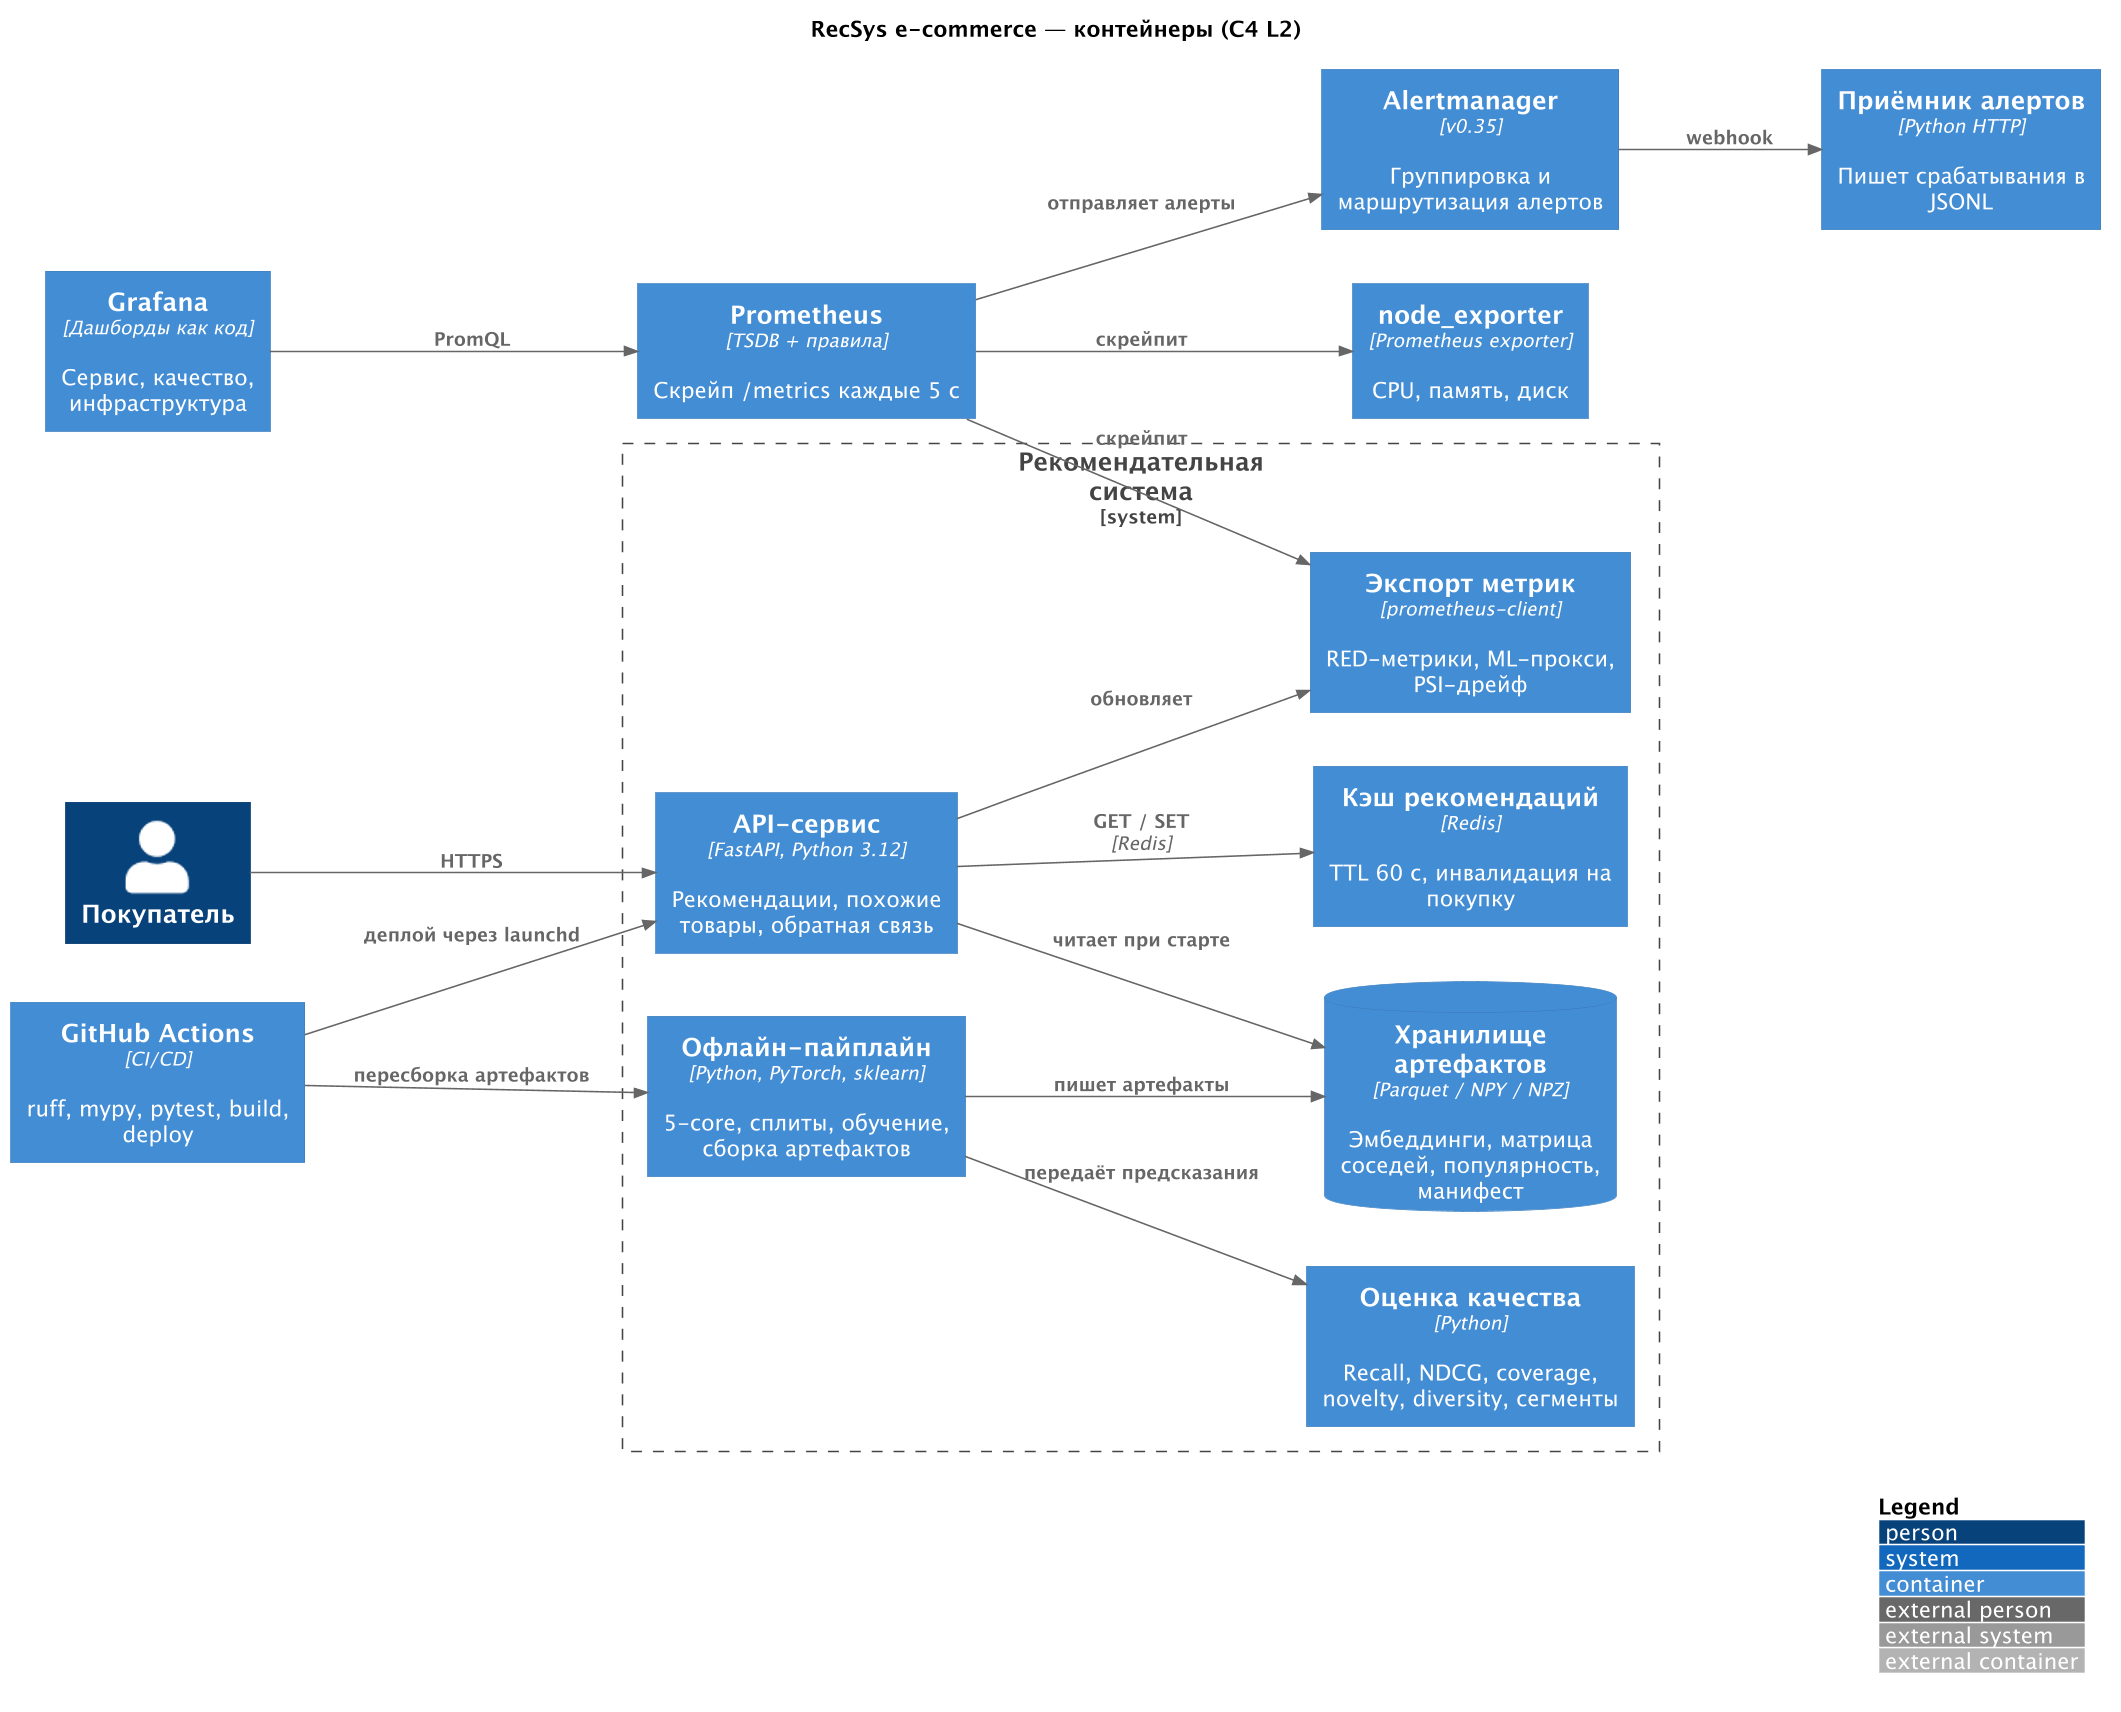

The diagram above was rendered by PlantUML. Its source (embedded in the PNG):
@startuml
!include <C4/C4_Container>
skinparam dpi 150
LAYOUT_LEFT_RIGHT()
HIDE_STEREOTYPE()
title RecSys e-commerce — контейнеры (C4 L2)

Person(buyer, "Покупатель")

System_Boundary(recsys, "Рекомендательная система") {
  Container(api, "API-сервис", "FastAPI, Python 3.12", "Рекомендации, похожие товары, обратная связь")
  Container(cache, "Кэш рекомендаций", "Redis", "TTL 60 c, инвалидация на покупку")
  ContainerDb(store, "Хранилище артефактов", "Parquet / NPY / NPZ", "Эмбеддинги, матрица соседей, популярность, манифест")
  Container(training, "Офлайн-пайплайн", "Python, PyTorch, sklearn", "5-core, сплиты, обучение, сборка артефактов")
  Container(eval, "Оценка качества", "Python", "Recall, NDCG, coverage, novelty, diversity, сегменты")
  Container(metrics, "Экспорт метрик", "prometheus-client", "RED-метрики, ML-прокси, PSI-дрейф")
}

Container(prom, "Prometheus", "TSDB + правила", "Скрейп /metrics каждые 5 c")
Container(am, "Alertmanager", "v0.35", "Группировка и маршрутизация алертов")
Container(sink, "Приёмник алертов", "Python HTTP", "Пишет срабатывания в JSONL")
Container(graf, "Grafana", "Дашборды как код", "Сервис, качество, инфраструктура")
Container(node, "node_exporter", "Prometheus exporter", "CPU, память, диск")
Container(ci, "GitHub Actions", "CI/CD", "ruff, mypy, pytest, build, deploy")

Rel(buyer, api, "HTTPS")
Rel(api, cache, "GET / SET", "Redis")
Rel(api, store, "читает при старте")
Rel(training, store, "пишет артефакты")
Rel(training, eval, "передаёт предсказания")
Rel(api, metrics, "обновляет")
Rel(prom, metrics, "скрейпит")
Rel(prom, node, "скрейпит")
Rel(prom, am, "отправляет алерты")
Rel(am, sink, "webhook")
Rel(graf, prom, "PromQL")
Rel(ci, api, "деплой через launchd")
Rel(ci, training, "пересборка артефактов")

LAYOUT_WITH_LEGEND()
@enduml